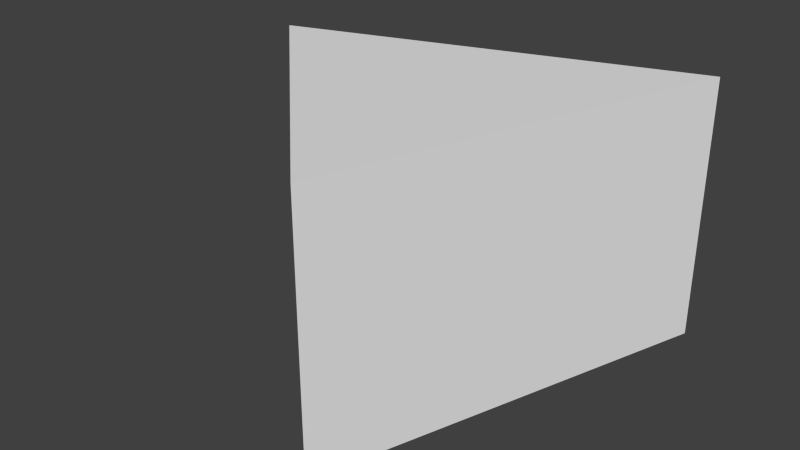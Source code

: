 # Source: triangle.blend  (saved by Blender 2.76.0; exported with 4.5.12 LTS)
import bpy
from mathutils import Matrix  # noqa: F401  (used for matrix-valued properties, if any)

bpy.ops.wm.read_factory_settings(use_empty=True)
scene = bpy.context.scene
scene.name = 'Scene'

# ---- collections
col_collection_1 = bpy.data.collections.new('Collection 1'); scene.collection.children.link(col_collection_1)

# ---- materials (node trees are filled in below, after node groups)
mat_material = bpy.data.materials.new('Material')
mat_material.alpha_threshold = 0.0
mat_material.use_transparent_shadow = False
mat_material.roughness = 0.5
mat_material.line_color = (0.0, 0.0, 0.0, 1.0)

# ---- material node trees

# ---- world
world_world = bpy.data.worlds.new('World'); scene.world = world_world
world_world.color = (0.05088, 0.05088, 0.05088)
world_world.use_sun_shadow = False
world_world.sun_shadow_jitter_overblur = 0.0
world_world.cycles.sampling_method = 'MANUAL'
world_world.cycles.sample_map_resolution = 256

# ---- meshes
me_cube = bpy.data.meshes.new('Cube')
me_cube.from_pydata([(1.0, 1.0, -1.0), (0.0, -2.0, -1.0), (-2.0, 3.576e-07, -1.0), (1.0, 1.0, 1.0), (-6.557e-07, -2.0, 1.0), (-2.0, 0.0, 1.0)], [], [(0, 1, 2), (3, 5, 4), (0, 3, 4, 1), (3, 0, 2, 5), (4, 5, 2, 1)])
me_cube.materials.append(mat_material)
me_cube.use_remesh_preserve_volume = False
me_cube.use_remesh_preserve_attributes = False
me_cube.use_mirror_vertex_groups = False
me_cube.update()

# ---- objects
ob_cube = bpy.data.objects.new('Cube', me_cube)

# ---- transforms, parenting, visibility, modifiers, constraints
ob_cube.location = (0.0, 0.0, 0.9853)
ob_cube.lock_rotations_4d = False
ob_cube.empty_display_type = 'ARROWS'
ob_cube.lineart.crease_threshold = 0.0

# ---- collection membership
col_collection_1.objects.link(ob_cube)

# ---- scene / render settings (as saved in the file)
scene.frame_start = 1; scene.frame_end = 250; scene.frame_set(1)
scene.render.engine = 'BLENDER_EEVEE_NEXT'
scene.render.resolution_percentage = 50
scene.render.dither_intensity = 0.0
scene.cycles.use_denoising = False
scene.cycles.samples = 10
scene.cycles.sampling_pattern = 'TABULATED_SOBOL'
scene.cycles.light_sampling_threshold = 0.0
scene.cycles.use_adaptive_sampling = False
scene.cycles.use_light_tree = False
scene.cycles.blur_glossy = 0.0
scene.cycles.pixel_filter_type = 'GAUSSIAN'
scene.cycles.sample_clamp_indirect = 0.0
scene.view_settings.view_transform = 'Standard'
bpy.context.view_layer.update()

# ---- added for rendering (the .blend has no active camera and no usable light): camera, sun
cam_auto = bpy.data.cameras.new('AutoCamera')
cam_auto.lens = 50.0
cam_auto.sensor_width = 36.0
cam_auto.clip_end = 1000.0
ob_auto_camera = bpy.data.objects.new('AutoCamera', cam_auto)
scene.collection.objects.link(ob_auto_camera)
ob_auto_camera.location = (3.83969, -5.70763, 4.45701)
ob_auto_camera.rotation_euler = (1.09748, -7.21219e-08, 0.694738)
scene.camera = ob_auto_camera
light_auto_sun = bpy.data.lights.new('AutoSun', 'SUN')
light_auto_sun.energy = 3.0
light_auto_sun.angle = 0.0523599
ob_auto_sun = bpy.data.objects.new('AutoSun', light_auto_sun)
scene.collection.objects.link(ob_auto_sun)
ob_auto_sun.rotation_euler = (0.872665, 0.174533, 0.523599)
bpy.context.view_layer.update()
